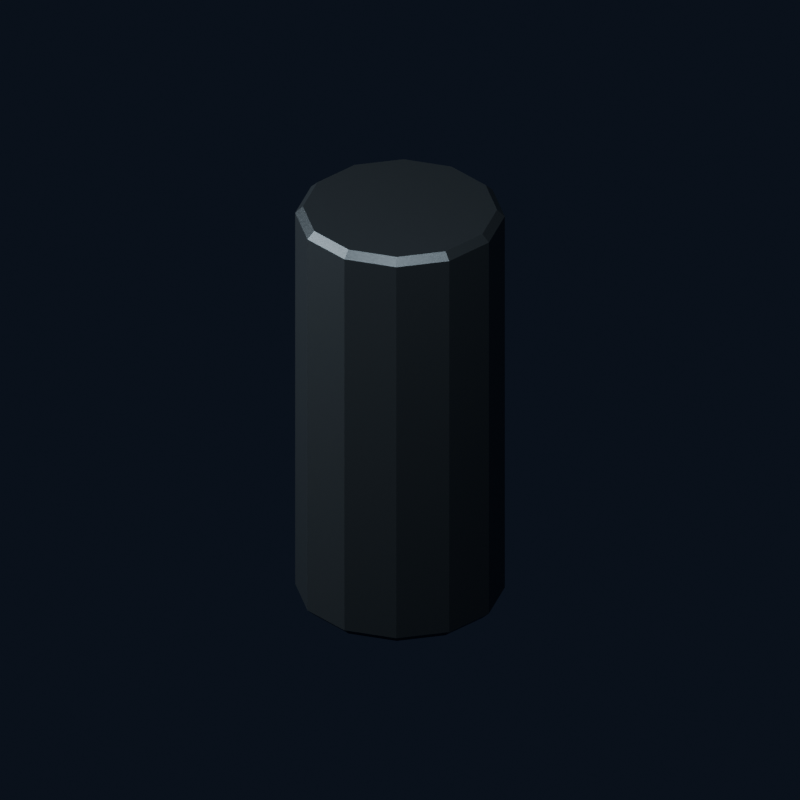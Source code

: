 # Source: U17_R_cartridge.blend  (saved by Blender 4.0.36; exported with 4.5.12 LTS)
import bpy
from mathutils import Matrix  # noqa: F401  (used for matrix-valued properties, if any)

bpy.ops.wm.read_factory_settings(use_empty=True)
scene = bpy.context.scene
scene.name = 'U17_R_cartridge'

# ---- materials (node trees are filled in below, after node groups)
mat_brk_dark_steel = bpy.data.materials.new('BRK Dark steel')
mat_brk_dark_steel.diffuse_color = (0.105, 0.128, 0.145, 1.0)

# ---- material node trees
mat_brk_dark_steel.use_nodes = True; mat_brk_dark_steel.node_tree.nodes.clear()
_N = mat_brk_dark_steel.node_tree.nodes; _L = mat_brk_dark_steel.node_tree.links
n0 = _N.new('ShaderNodeBsdfPrincipled'); n0.name = 'Principled BSDF'; n0.location = (10, 300)
n0.inputs[0].default_value = (0.105, 0.128, 0.145, 1.0)
n0.inputs[1].default_value = 0.72
n0.inputs[2].default_value = 0.32
n0.inputs[3].default_value = 1.45
n1 = _N.new('ShaderNodeOutputMaterial'); n1.name = 'Material Output'; n1.location = (300, 300)
_L.new(n0.outputs[0], n1.inputs[0])
n1.is_active_output = True

# ---- world
world_studio = bpy.data.worlds.new('Studio'); scene.world = world_studio
world_studio.use_nodes = True; world_studio.node_tree.nodes.clear()
_N = world_studio.node_tree.nodes; _L = world_studio.node_tree.links
n0 = _N.new('ShaderNodeBackground'); n0.name = 'Background'; n0.location = (-200, 100)
n0.inputs[0].default_value = (0.025, 0.035, 0.06, 1.0)
n0.inputs[1].default_value = 0.4
n1 = _N.new('ShaderNodeOutputWorld'); n1.name = 'World Output'; n1.location = (200, 100)
_L.new(n0.outputs[0], n1.inputs[0])
n1.is_active_output = True
world_studio.color = (0.12, 0.15, 0.18)
world_studio.use_sun_shadow = False
world_studio.sun_shadow_jitter_overblur = 0.0

# ---- cameras
cam_u17_r_cartridge_camera = bpy.data.cameras.new('U17_R_cartridge_Camera')
cam_u17_r_cartridge_camera.type = 'ORTHO'
cam_u17_r_cartridge_camera.ortho_scale = 0.1602

# ---- lights
light_u17_r_cartridge_key = bpy.data.lights.new('U17_R_cartridge_Key', 'AREA')
light_u17_r_cartridge_key.transmission_factor = 0.0
light_u17_r_cartridge_key.energy = 0.7921
light_u17_r_cartridge_key.shadow_maximum_resolution = 0.006
light_u17_r_cartridge_key.use_absolute_resolution = True
light_u17_r_cartridge_key.size = 0.178
light_u17_r_cartridge_fill = bpy.data.lights.new('U17_R_cartridge_Fill', 'AREA')
light_u17_r_cartridge_fill.transmission_factor = 0.0
light_u17_r_cartridge_fill.energy = 0.4753
light_u17_r_cartridge_fill.shadow_maximum_resolution = 0.006
light_u17_r_cartridge_fill.use_absolute_resolution = True
light_u17_r_cartridge_fill.size = 0.178

# ---- meshes
me_cylinder_138 = bpy.data.meshes.new('Cylinder.138')
me_cylinder_138.from_pydata([(0.0, -0.01945, 0.0445), (0.0, -0.021, 0.043), (0.0, -0.01945, -0.0445), (0.0, -0.021, -0.043), (0.009724, -0.01684, 0.0445), (0.0105, -0.01819, 0.043), (0.009724, -0.01684, -0.0445), (0.0105, -0.01819, -0.043), (0.01684, -0.009724, 0.0445), (0.01819, -0.0105, 0.043), (0.01684, -0.009724, -0.0445), (0.01819, -0.0105, -0.043), (0.01945, 0.0, 0.0445), (0.021, 0.0, 0.043), (0.01945, 0.0, -0.0445), (0.021, 0.0, -0.043), (0.01684, 0.009724, 0.0445), (0.01819, 0.0105, 0.043), (0.01684, 0.009724, -0.0445), (0.01819, 0.0105, -0.043), (0.009724, 0.01684, 0.0445), (0.0105, 0.01819, 0.043), (0.009724, 0.01684, -0.0445), (0.0105, 0.01819, -0.043), (0.0, 0.01945, 0.0445), (0.0, 0.021, 0.043), (0.0, 0.01945, -0.0445), (0.0, 0.021, -0.043), (-0.009724, 0.01684, 0.0445), (-0.0105, 0.01819, 0.043), (-0.009724, 0.01684, -0.0445), (-0.0105, 0.01819, -0.043), (-0.01684, 0.009724, 0.0445), (-0.01819, 0.0105, 0.043), (-0.01684, 0.009724, -0.0445), (-0.01819, 0.0105, -0.043), (-0.01945, 0.0, 0.0445), (-0.021, 0.0, 0.043), (-0.01945, 0.0, -0.0445), (-0.021, 0.0, -0.043), (-0.01684, -0.009724, 0.0445), (-0.01819, -0.0105, 0.043), (-0.01684, -0.009724, -0.0445), (-0.01819, -0.0105, -0.043), (-0.009724, -0.01684, 0.0445), (-0.0105, -0.01819, 0.043), (-0.009724, -0.01684, -0.0445), (-0.0105, -0.01819, -0.043)], [], [(45, 47, 3, 1), (9, 11, 15, 13), (13, 15, 19, 17), (17, 19, 23, 21), (21, 23, 27, 25), (25, 27, 31, 29), (29, 31, 35, 33), (33, 35, 39, 37), (37, 39, 43, 41), (41, 43, 47, 45), (5, 7, 11, 9), (6, 2, 46, 42, 38, 34, 30, 26, 22, 18, 14, 10), (1, 3, 7, 5), (1, 5, 4, 0), (7, 3, 2, 6), (5, 9, 8, 4), (11, 7, 6, 10), (9, 13, 12, 8), (15, 11, 10, 14), (13, 17, 16, 12), (19, 15, 14, 18), (17, 21, 20, 16), (23, 19, 18, 22), (21, 25, 24, 20), (27, 23, 22, 26), (25, 29, 28, 24), (31, 27, 26, 30), (29, 33, 32, 28), (35, 31, 30, 34), (33, 37, 36, 32), (39, 35, 34, 38), (37, 41, 40, 36), (43, 39, 38, 42), (41, 45, 44, 40), (47, 43, 42, 46), (45, 1, 0, 44), (3, 47, 46, 2), (0, 4, 8, 12, 16, 20, 24, 28, 32, 36, 40, 44)])
_uv = me_cylinder_138.uv_layers.new(name='UVMap')
_uv.uv.foreach_set('vector', [0.08333, 0.5084, 0.08333, 0.9916, 7.451e-08, 0.9916, 7.451e-08, 0.5084, 0.8333, 0.5084, 0.8333, 0.9916, 0.75, 0.9916, 0.75, 0.5084, 0.75, 0.5084, 0.75, 0.9916, 0.6667, 0.9916, 0.6667, 0.5084, 0.6667, 0.5084, 0.6667, 0.9916, 0.5833, 0.9916, 0.5833, 0.5084, 0.5833, 0.5084, 0.5833, 0.9916, 0.5, 0.9916, 0.5, 0.5084, 0.5, 0.5084, 0.5, 0.9916, 0.4167, 0.9916, 0.4167, 0.5084, 0.4167, 0.5084, 0.4167, 0.9916, 0.3333, 0.9916, 0.3333, 0.5084, 0.3333, 0.5084, 0.3333, 0.9916, 0.25, 0.9916, 0.25, 0.5084, 0.25, 0.5084, 0.25, 0.9916, 0.1667, 0.9916, 0.1667, 0.5084, 0.1667, 0.5084, 0.1667, 0.9916, 0.08333, 0.9916, 0.08333, 0.5084, 0.9167, 0.5084, 0.9167, 0.9916, 0.8333, 0.9916, 0.8333, 0.5084, 0.3611, 0.4425, 0.25, 0.4723, 0.1389, 0.4425, 0.05752, 0.3611, 0.02775, 0.25, 0.05752, 0.1389, 0.1389, 0.05752, 0.25, 0.02775, 0.3611, 0.05752, 0.4425, 0.1389, 0.4723, 0.25, 0.4425, 0.3611, 1.0, 0.5084, 1.0, 0.9916, 0.9167, 0.9916, 0.9167, 0.5084, 0.75, 0.49, 0.87, 0.4578, 0.8611, 0.4425, 0.75, 0.4723, 0.37, 0.4578, 0.25, 0.49, 0.25, 0.4723, 0.3611, 0.4425, 0.87, 0.4578, 0.9578, 0.37, 0.9425, 0.3611, 0.8611, 0.4425, 0.4578, 0.37, 0.37, 0.4578, 0.3611, 0.4425, 0.4425, 0.3611, 0.9578, 0.37, 0.99, 0.25, 0.9723, 0.25, 0.9425, 0.3611, 0.49, 0.25, 0.4578, 0.37, 0.4425, 0.3611, 0.4723, 0.25, 0.99, 0.25, 0.9578, 0.13, 0.9425, 0.1389, 0.9723, 0.25, 0.4578, 0.13, 0.49, 0.25, 0.4723, 0.25, 0.4425, 0.1389, 0.9578, 0.13, 0.87, 0.04215, 0.8611, 0.05752, 0.9425, 0.1389, 0.37, 0.04215, 0.4578, 0.13, 0.4425, 0.1389, 0.3611, 0.05752, 0.87, 0.04215, 0.75, 0.01, 0.75, 0.02775, 0.8611, 0.05752, 0.25, 0.01, 0.37, 0.04215, 0.3611, 0.05752, 0.25, 0.02775, 0.75, 0.01, 0.63, 0.04215, 0.6389, 0.05752, 0.75, 0.02775, 0.13, 0.04215, 0.25, 0.01, 0.25, 0.02775, 0.1389, 0.05752, 0.63, 0.04215, 0.5422, 0.13, 0.5575, 0.1389, 0.6389, 0.05752, 0.04215, 0.13, 0.13, 0.04215, 0.1389, 0.05752, 0.05752, 0.1389, 0.5422, 0.13, 0.51, 0.25, 0.5277, 0.25, 0.5575, 0.1389, 0.01, 0.25, 0.04215, 0.13, 0.05752, 0.1389, 0.02775, 0.25, 0.51, 0.25, 0.5422, 0.37, 0.5575, 0.3611, 0.5277, 0.25, 0.04215, 0.37, 0.01, 0.25, 0.02775, 0.25, 0.05752, 0.3611, 0.5422, 0.37, 0.63, 0.4578, 0.6389, 0.4425, 0.5575, 0.3611, 0.13, 0.4578, 0.04215, 0.37, 0.05752, 0.3611, 0.1389, 0.4425, 0.63, 0.4578, 0.75, 0.49, 0.75, 0.4723, 0.6389, 0.4425, 0.25, 0.49, 0.13, 0.4578, 0.1389, 0.4425, 0.25, 0.4723, 0.75, 0.4723, 0.8611, 0.4425, 0.9425, 0.3611, 0.9723, 0.25, 0.9425, 0.1389, 0.8611, 0.05752, 0.75, 0.02775, 0.6389, 0.05752, 0.5575, 0.1389, 0.5277, 0.25, 0.5575, 0.3611, 0.6389, 0.4425])
me_cylinder_138.materials.append(mat_brk_dark_steel)
me_cylinder_138.update()

# ---- objects
ob_brk_u17_r_cartridge_002 = bpy.data.objects.new('BRK_U17_R_cartridge.002', me_cylinder_138)
ob_u17_r_cartridge_camera = bpy.data.objects.new('U17_R_cartridge_Camera', cam_u17_r_cartridge_camera)
ob_u17_r_cartridge_key = bpy.data.objects.new('U17_R_cartridge_Key', light_u17_r_cartridge_key)
ob_u17_r_cartridge_fill = bpy.data.objects.new('U17_R_cartridge_Fill', light_u17_r_cartridge_fill)

# ---- transforms, parenting, visibility, modifiers, constraints
ob_brk_u17_r_cartridge_002.location = (0.0, 0.0, 0.0)
_vg = ob_brk_u17_r_cartridge_002.vertex_groups.new(name='Hips')
ob_u17_r_cartridge_camera.location = (0.089, -0.1424, 0.0979)
ob_u17_r_cartridge_camera.rotation_euler = (1.043, -5.173e-08, 0.5586)
ob_u17_r_cartridge_key.location = (0.089, -0.178, 0.267)
ob_u17_r_cartridge_key.rotation_euler = (0.6405, 3.424e-08, 0.4636)
ob_u17_r_cartridge_fill.location = (-0.178, -0.089, 0.089)
ob_u17_r_cartridge_fill.rotation_euler = (1.15, 1.02e-07, -1.107)

# ---- collection membership
scene.collection.objects.link(ob_brk_u17_r_cartridge_002)
scene.collection.objects.link(ob_u17_r_cartridge_camera)
scene.collection.objects.link(ob_u17_r_cartridge_key)
scene.collection.objects.link(ob_u17_r_cartridge_fill)

# ---- scene / render settings (as saved in the file)
scene.camera = ob_u17_r_cartridge_camera
scene.frame_start = 1; scene.frame_end = 250; scene.frame_set(1)
scene.render.engine = 'CYCLES'
scene.render.image_settings.exr_codec = 'NONE'
scene.render.resolution_x = 1000
scene.render.resolution_y = 1000
scene.render.simplify_subdivision_render = 0
scene.render.simplify_child_particles_render = 0.0
scene.cycles.use_denoising = False
scene.cycles.samples = 24
scene.cycles.sampling_pattern = 'TABULATED_SOBOL'
scene.eevee.use_shadows = False
scene.view_settings.look = 'AgX - Medium High Contrast'
bpy.context.view_layer.update()
